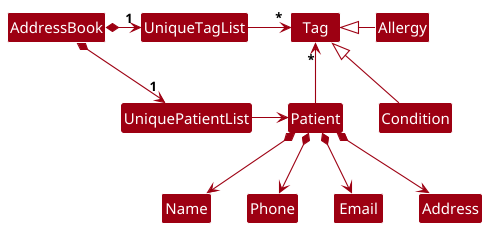

The diagram above was rendered by PlantUML. Its source (embedded in the PNG):
@startuml
!include style.puml
skinparam arrowThickness 1.1
skinparam arrowColor MODEL_COLOR
skinparam classBackgroundColor MODEL_COLOR

AddressBook *-right-> "1" UniquePatientList
AddressBook *-right-> "1" UniqueTagList
UniqueTagList -[hidden]down- UniquePatientList
UniqueTagList -[hidden]down- UniquePatientList

UniqueTagList -right-> "*" Tag
UniquePatientList -right-> Patient

Patient -up-> "*" Tag

Patient *--> Name
Patient *--> Phone
Patient *--> Email
Patient *--> Address


Allergy -left-|> Tag
Condition -up-|> Tag
@enduml